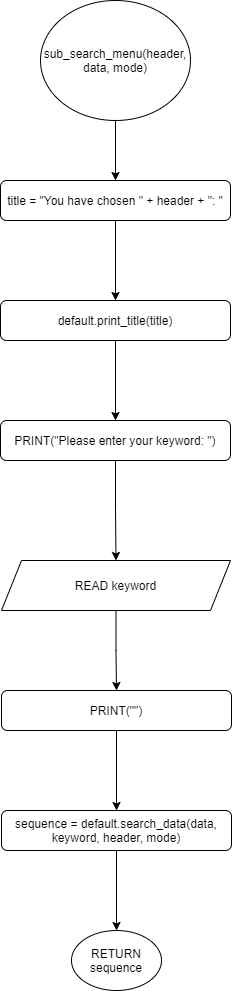

The diagram above was exported from draw.io. Its source (the exported page's mxGraphModel, read from the mxfile embedded in the PNG):
<mxGraphModel dx="1204" dy="745" grid="1" gridSize="10" guides="1" tooltips="1" connect="1" arrows="1" fold="1" page="1" pageScale="1" pageWidth="3300" pageHeight="4681" math="0" shadow="0">
  <root>
    <mxCell id="0" />
    <mxCell id="1" parent="0" />
    <mxCell id="prxENJPjgrtAiQwD--T--23" value="" style="edgeStyle=orthogonalEdgeStyle;rounded=0;orthogonalLoop=1;jettySize=auto;html=1;" edge="1" parent="1" source="prxENJPjgrtAiQwD--T--1" target="prxENJPjgrtAiQwD--T--2">
      <mxGeometry relative="1" as="geometry" />
    </mxCell>
    <mxCell id="prxENJPjgrtAiQwD--T--1" value="sub_search_menu(header, data, mode)" style="ellipse;whiteSpace=wrap;html=1;" vertex="1" parent="1">
      <mxGeometry x="530" y="180" width="150" height="120" as="geometry" />
    </mxCell>
    <mxCell id="prxENJPjgrtAiQwD--T--4" value="" style="edgeStyle=orthogonalEdgeStyle;rounded=0;orthogonalLoop=1;jettySize=auto;html=1;" edge="1" parent="1" source="prxENJPjgrtAiQwD--T--2" target="prxENJPjgrtAiQwD--T--3">
      <mxGeometry relative="1" as="geometry" />
    </mxCell>
    <mxCell id="prxENJPjgrtAiQwD--T--2" value="title = &quot;You have chosen &quot; + header + &quot;: &quot;" style="rounded=1;whiteSpace=wrap;html=1;" vertex="1" parent="1">
      <mxGeometry x="490" y="360" width="230" height="40" as="geometry" />
    </mxCell>
    <mxCell id="prxENJPjgrtAiQwD--T--6" value="" style="edgeStyle=orthogonalEdgeStyle;rounded=0;orthogonalLoop=1;jettySize=auto;html=1;" edge="1" parent="1" source="prxENJPjgrtAiQwD--T--3" target="prxENJPjgrtAiQwD--T--5">
      <mxGeometry relative="1" as="geometry" />
    </mxCell>
    <mxCell id="prxENJPjgrtAiQwD--T--3" value="default.print_title(title)" style="rounded=1;whiteSpace=wrap;html=1;" vertex="1" parent="1">
      <mxGeometry x="490" y="480" width="230" height="40" as="geometry" />
    </mxCell>
    <mxCell id="prxENJPjgrtAiQwD--T--20" value="" style="edgeStyle=orthogonalEdgeStyle;rounded=0;orthogonalLoop=1;jettySize=auto;html=1;" edge="1" parent="1" source="prxENJPjgrtAiQwD--T--5" target="prxENJPjgrtAiQwD--T--15">
      <mxGeometry relative="1" as="geometry" />
    </mxCell>
    <mxCell id="prxENJPjgrtAiQwD--T--5" value="PRINT(&quot;Please enter your keyword: &quot;)" style="rounded=1;whiteSpace=wrap;html=1;" vertex="1" parent="1">
      <mxGeometry x="490" y="600" width="230" height="40" as="geometry" />
    </mxCell>
    <mxCell id="prxENJPjgrtAiQwD--T--21" value="" style="edgeStyle=orthogonalEdgeStyle;rounded=0;orthogonalLoop=1;jettySize=auto;html=1;" edge="1" parent="1" source="prxENJPjgrtAiQwD--T--15" target="prxENJPjgrtAiQwD--T--16">
      <mxGeometry relative="1" as="geometry" />
    </mxCell>
    <mxCell id="prxENJPjgrtAiQwD--T--15" value="READ keyword" style="shape=parallelogram;perimeter=parallelogramPerimeter;whiteSpace=wrap;html=1;fixedSize=1;" vertex="1" parent="1">
      <mxGeometry x="491" y="740" width="229" height="50" as="geometry" />
    </mxCell>
    <mxCell id="prxENJPjgrtAiQwD--T--18" value="" style="edgeStyle=orthogonalEdgeStyle;rounded=0;orthogonalLoop=1;jettySize=auto;html=1;" edge="1" parent="1" source="prxENJPjgrtAiQwD--T--16" target="prxENJPjgrtAiQwD--T--17">
      <mxGeometry relative="1" as="geometry" />
    </mxCell>
    <mxCell id="prxENJPjgrtAiQwD--T--16" value="PRINT(&quot;&quot;)" style="rounded=1;whiteSpace=wrap;html=1;" vertex="1" parent="1">
      <mxGeometry x="491" y="870" width="230" height="40" as="geometry" />
    </mxCell>
    <mxCell id="prxENJPjgrtAiQwD--T--22" value="" style="edgeStyle=orthogonalEdgeStyle;rounded=0;orthogonalLoop=1;jettySize=auto;html=1;" edge="1" parent="1" source="prxENJPjgrtAiQwD--T--17" target="prxENJPjgrtAiQwD--T--19">
      <mxGeometry relative="1" as="geometry" />
    </mxCell>
    <mxCell id="prxENJPjgrtAiQwD--T--17" value="sequence = default.search_data(data, keyword, header, mode)" style="rounded=1;whiteSpace=wrap;html=1;" vertex="1" parent="1">
      <mxGeometry x="491" y="990" width="230" height="40" as="geometry" />
    </mxCell>
    <mxCell id="prxENJPjgrtAiQwD--T--19" value="RETURN sequence" style="ellipse;whiteSpace=wrap;html=1;" vertex="1" parent="1">
      <mxGeometry x="561" y="1110" width="90" height="60" as="geometry" />
    </mxCell>
  </root>
</mxGraphModel>